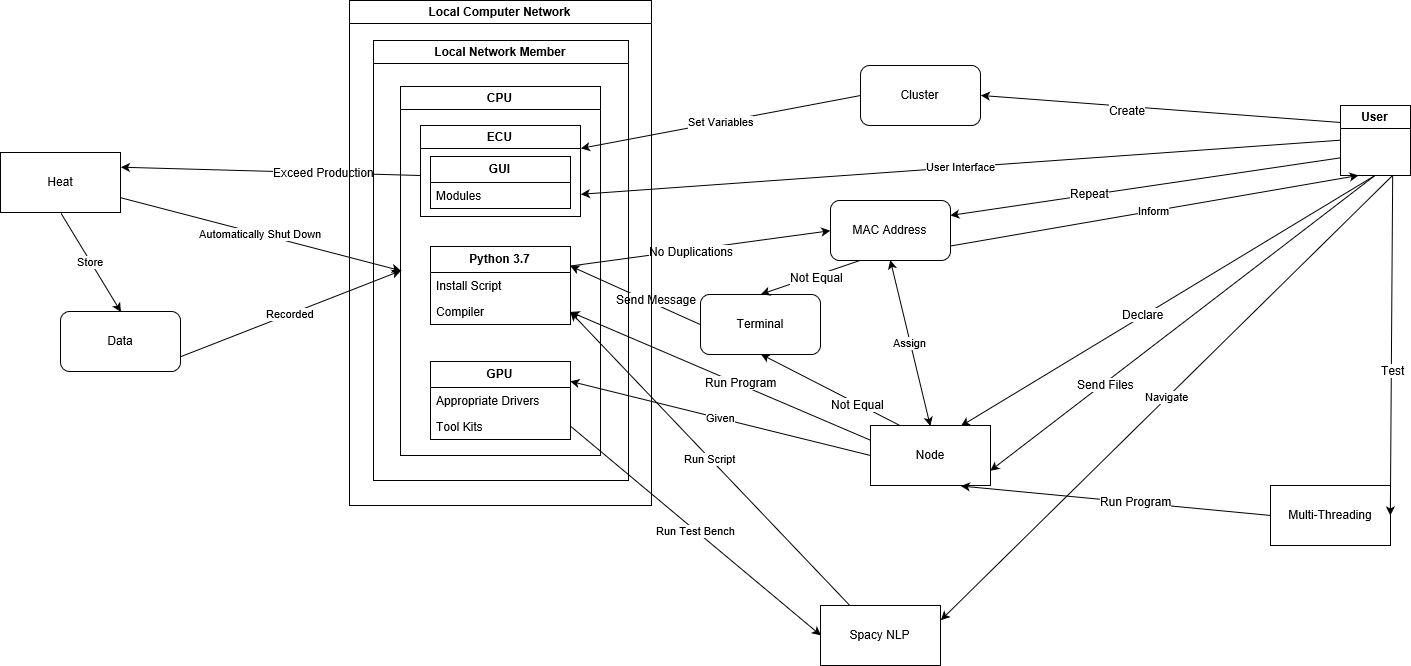

The diagram above was exported from draw.io. Its source (the exported page's mxGraphModel, read from the mxfile embedded in the PNG):
<mxGraphModel grid="1" dx="2489" dy="773" gridSize="10" guides="1" tooltips="1" connect="1" arrows="1" fold="1" page="1" pageScale="1" pageWidth="1100" pageHeight="850" math="0" shadow="0">
  <root>
    <mxCell id="0" />
    <mxCell id="1" parent="0" />
    <mxCell id="hJGmV9GtcrmOvaunyAKO-1" style="swimlane;" value="CPU" parent="1" vertex="1">
      <mxGeometry width="200" height="369" as="geometry" y="111" x="60" />
    </mxCell>
    <mxCell id="hJGmV9GtcrmOvaunyAKO-23" style="swimlane;" value="&#10;ECU&#10;" parent="hJGmV9GtcrmOvaunyAKO-1" vertex="1">
      <mxGeometry width="160" height="91" as="geometry" y="39" x="20" />
    </mxCell>
    <mxCell id="hJGmV9GtcrmOvaunyAKO-79" style="swimlane;fontStyle=1;childLayout=stackLayout;horizontal=1;startSize=26;fillColor=none;horizontalStack=0;resizeParent=1;resizeParentMax=0;resizeLast=0;collapsible=1;marginBottom=0;" value="&#10;GUI&#10;" parent="hJGmV9GtcrmOvaunyAKO-23" vertex="1">
      <mxGeometry width="140" height="52" as="geometry" y="31" x="10" />
    </mxCell>
    <mxCell id="hJGmV9GtcrmOvaunyAKO-80" style="text;strokeColor=none;fillColor=none;align=left;verticalAlign=top;spacingLeft=4;spacingRight=4;overflow=hidden;rotatable=0;points=[[0,0.5],[1,0.5]];portConstraint=eastwest;" value="Modules&#10;" parent="hJGmV9GtcrmOvaunyAKO-79" vertex="1">
      <mxGeometry width="140" height="26" as="geometry" y="26" />
    </mxCell>
    <mxCell id="hJGmV9GtcrmOvaunyAKO-29" style="swimlane;fontStyle=1;childLayout=stackLayout;horizontal=1;startSize=26;fillColor=none;horizontalStack=0;resizeParent=1;resizeParentMax=0;resizeLast=0;collapsible=1;marginBottom=0;" value="&#10;GPU&#10;" parent="hJGmV9GtcrmOvaunyAKO-1" vertex="1">
      <mxGeometry width="140" height="78" as="geometry" y="275" x="30" />
    </mxCell>
    <mxCell id="hJGmV9GtcrmOvaunyAKO-30" style="text;strokeColor=none;fillColor=none;align=left;verticalAlign=top;spacingLeft=4;spacingRight=4;overflow=hidden;rotatable=0;points=[[0,0.5],[1,0.5]];portConstraint=eastwest;" value="Appropriate Drivers&#10;" parent="hJGmV9GtcrmOvaunyAKO-29" vertex="1">
      <mxGeometry width="140" height="26" as="geometry" y="26" />
    </mxCell>
    <mxCell id="hJGmV9GtcrmOvaunyAKO-31" style="text;strokeColor=none;fillColor=none;align=left;verticalAlign=top;spacingLeft=4;spacingRight=4;overflow=hidden;rotatable=0;points=[[0,0.5],[1,0.5]];portConstraint=eastwest;" value="Tool Kits&#10;" parent="hJGmV9GtcrmOvaunyAKO-29" vertex="1">
      <mxGeometry width="140" height="26" as="geometry" y="52" />
    </mxCell>
    <mxCell id="hJGmV9GtcrmOvaunyAKO-51" style="swimlane;fontStyle=1;childLayout=stackLayout;horizontal=1;startSize=26;fillColor=none;horizontalStack=0;resizeParent=1;resizeParentMax=0;resizeLast=0;collapsible=1;marginBottom=0;" value="Python 3.7" parent="hJGmV9GtcrmOvaunyAKO-1" vertex="1">
      <mxGeometry width="140" height="78" as="geometry" y="160" x="30" />
    </mxCell>
    <mxCell id="hJGmV9GtcrmOvaunyAKO-52" style="text;strokeColor=none;fillColor=none;align=left;verticalAlign=top;spacingLeft=4;spacingRight=4;overflow=hidden;rotatable=0;points=[[0,0.5],[1,0.5]];portConstraint=eastwest;" value="Install Script" parent="hJGmV9GtcrmOvaunyAKO-51" vertex="1">
      <mxGeometry width="140" height="26" as="geometry" y="26" />
    </mxCell>
    <mxCell id="hJGmV9GtcrmOvaunyAKO-53" style="text;strokeColor=none;fillColor=none;align=left;verticalAlign=top;spacingLeft=4;spacingRight=4;overflow=hidden;rotatable=0;points=[[0,0.5],[1,0.5]];portConstraint=eastwest;" value="Compiler" parent="hJGmV9GtcrmOvaunyAKO-51" vertex="1">
      <mxGeometry width="140" height="26" as="geometry" y="52" />
    </mxCell>
    <mxCell id="hJGmV9GtcrmOvaunyAKO-24" style="swimlane;startSize=23;" value="User" parent="1" vertex="1">
      <mxGeometry width="70" height="70" as="geometry" y="130" x="1000">
        <mxRectangle width="60" height="23" as="alternateBounds" y="130" x="1000" />
      </mxGeometry>
    </mxCell>
    <mxCell id="hJGmV9GtcrmOvaunyAKO-26" style="endArrow=classic;html=1;entryX=0.75;entryY=0;entryDx=0;entryDy=0;exitX=0.5;exitY=1;exitDx=0;exitDy=0;" value="" target="hJGmV9GtcrmOvaunyAKO-25" source="hJGmV9GtcrmOvaunyAKO-24" parent="1" edge="1">
      <mxGeometry width="50" height="50" as="geometry" relative="1">
        <mxPoint as="sourcePoint" y="150" x="610" />
        <mxPoint as="targetPoint" y="420" x="680" />
      </mxGeometry>
    </mxCell>
    <mxCell id="hJGmV9GtcrmOvaunyAKO-28" style="text;html=1;resizable=0;points=[];align=center;verticalAlign=middle;labelBackgroundColor=#ffffff;" value="Declare&lt;br&gt;" parent="hJGmV9GtcrmOvaunyAKO-26" vertex="1" connectable="0">
      <mxGeometry as="geometry" y="-2" x="0.1189" relative="1">
        <mxPoint as="offset" />
      </mxGeometry>
    </mxCell>
    <mxCell id="hJGmV9GtcrmOvaunyAKO-27" style="endArrow=classic;html=1;exitX=0;exitY=0.5;exitDx=0;exitDy=0;entryX=1;entryY=0.25;entryDx=0;entryDy=0;" value="Given" target="hJGmV9GtcrmOvaunyAKO-29" source="hJGmV9GtcrmOvaunyAKO-25" parent="1" edge="1">
      <mxGeometry width="50" height="50" as="geometry" relative="1">
        <mxPoint as="sourcePoint" y="540" x="450" />
        <mxPoint as="targetPoint" y="480" x="370" />
      </mxGeometry>
    </mxCell>
    <mxCell id="hJGmV9GtcrmOvaunyAKO-33" style="rounded=0;whiteSpace=wrap;html=1;" value="Spacy NLP" parent="1" vertex="1">
      <mxGeometry width="120" height="60" as="geometry" y="630" x="480" />
    </mxCell>
    <mxCell id="hJGmV9GtcrmOvaunyAKO-34" style="endArrow=classic;html=1;exitX=1;exitY=0.5;exitDx=0;exitDy=0;entryX=0;entryY=0.5;entryDx=0;entryDy=0;" value="Run Test Bench" target="hJGmV9GtcrmOvaunyAKO-33" source="hJGmV9GtcrmOvaunyAKO-31" parent="1" edge="1">
      <mxGeometry width="50" height="50" as="geometry" relative="1">
        <mxPoint as="sourcePoint" y="680" x="450" />
        <mxPoint as="targetPoint" y="630" x="500" />
      </mxGeometry>
    </mxCell>
    <mxCell id="hJGmV9GtcrmOvaunyAKO-35" style="endArrow=classic;html=1;exitX=0.75;exitY=1;exitDx=0;exitDy=0;entryX=1;entryY=0.25;entryDx=0;entryDy=0;" value="Navigate" target="hJGmV9GtcrmOvaunyAKO-33" source="hJGmV9GtcrmOvaunyAKO-24" parent="1" edge="1">
      <mxGeometry width="50" height="50" as="geometry" relative="1">
        <mxPoint as="sourcePoint" y="520" x="710" />
        <mxPoint as="targetPoint" y="470" x="760" />
      </mxGeometry>
    </mxCell>
    <mxCell id="hJGmV9GtcrmOvaunyAKO-36" style="endArrow=classic;html=1;exitX=0.25;exitY=0;exitDx=0;exitDy=0;entryX=1;entryY=0.5;entryDx=0;entryDy=0;" value="Run Script" target="hJGmV9GtcrmOvaunyAKO-53" source="hJGmV9GtcrmOvaunyAKO-33" parent="1" edge="1">
      <mxGeometry width="50" height="50" as="geometry" relative="1">
        <mxPoint as="sourcePoint" y="640" x="440" />
        <mxPoint as="targetPoint" y="390" x="310" />
      </mxGeometry>
    </mxCell>
    <mxCell id="hJGmV9GtcrmOvaunyAKO-37" style="rounded=0;whiteSpace=wrap;html=1;" value="Heat" parent="1" vertex="1">
      <mxGeometry width="120" height="60" as="geometry" y="177" x="-340" />
    </mxCell>
    <mxCell id="hJGmV9GtcrmOvaunyAKO-38" style="endArrow=classic;html=1;entryX=1;entryY=0.25;entryDx=0;entryDy=0;" value="" target="hJGmV9GtcrmOvaunyAKO-37" parent="1" edge="1">
      <mxGeometry width="50" height="50" as="geometry" relative="1">
        <mxPoint as="sourcePoint" y="200" x="80" />
        <mxPoint as="targetPoint" y="590" x="480" />
      </mxGeometry>
    </mxCell>
    <mxCell id="hJGmV9GtcrmOvaunyAKO-39" style="text;html=1;resizable=0;points=[];align=center;verticalAlign=middle;labelBackgroundColor=#ffffff;" value="Exceed Production&lt;br&gt;" parent="hJGmV9GtcrmOvaunyAKO-38" vertex="1" connectable="0">
      <mxGeometry as="geometry" y="-1" x="-0.3476" relative="1">
        <mxPoint as="offset" />
      </mxGeometry>
    </mxCell>
    <mxCell id="hJGmV9GtcrmOvaunyAKO-41" style="endArrow=classic;html=1;exitX=1;exitY=0.75;exitDx=0;exitDy=0;entryX=0;entryY=0.5;entryDx=0;entryDy=0;" value="Automatically Shut Down" target="hJGmV9GtcrmOvaunyAKO-1" source="hJGmV9GtcrmOvaunyAKO-37" parent="1" edge="1">
      <mxGeometry width="50" height="50" as="geometry" relative="1">
        <mxPoint as="sourcePoint" y="300" x="430" />
        <mxPoint as="targetPoint" y="250" x="480" />
      </mxGeometry>
    </mxCell>
    <mxCell id="hJGmV9GtcrmOvaunyAKO-42" style="rounded=1;whiteSpace=wrap;html=1;" value="Data" parent="1" vertex="1">
      <mxGeometry width="120" height="60" as="geometry" y="336" x="-280" />
    </mxCell>
    <mxCell id="hJGmV9GtcrmOvaunyAKO-45" style="endArrow=classic;html=1;exitX=0.5;exitY=1;exitDx=0;exitDy=0;entryX=0.5;entryY=0;entryDx=0;entryDy=0;" value="Store" target="hJGmV9GtcrmOvaunyAKO-42" source="hJGmV9GtcrmOvaunyAKO-37" parent="1" edge="1">
      <mxGeometry width="50" height="50" as="geometry" relative="1">
        <mxPoint as="sourcePoint" y="290" x="560" />
        <mxPoint as="targetPoint" y="240" x="610" />
      </mxGeometry>
    </mxCell>
    <mxCell id="hJGmV9GtcrmOvaunyAKO-46" style="endArrow=classic;html=1;exitX=1;exitY=0.75;exitDx=0;exitDy=0;entryX=0;entryY=0.5;entryDx=0;entryDy=0;" value="Recorded" target="hJGmV9GtcrmOvaunyAKO-1" source="hJGmV9GtcrmOvaunyAKO-42" parent="1" edge="1">
      <mxGeometry width="50" height="50" as="geometry" relative="1">
        <mxPoint as="sourcePoint" y="320" x="490" />
        <mxPoint as="targetPoint" y="270" x="540" />
      </mxGeometry>
    </mxCell>
    <mxCell id="hJGmV9GtcrmOvaunyAKO-47" style="rounded=0;whiteSpace=wrap;html=1;" value="Multi-Threading" parent="1" vertex="1">
      <mxGeometry width="120" height="60" as="geometry" y="510" x="930" />
    </mxCell>
    <mxCell id="hJGmV9GtcrmOvaunyAKO-48" style="endArrow=classic;html=1;exitX=0.75;exitY=1;exitDx=0;exitDy=0;entryX=1;entryY=0.5;entryDx=0;entryDy=0;" value="" target="hJGmV9GtcrmOvaunyAKO-47" source="hJGmV9GtcrmOvaunyAKO-24" parent="1" edge="1">
      <mxGeometry width="50" height="50" as="geometry" relative="1">
        <mxPoint as="sourcePoint" y="530" x="710" />
        <mxPoint as="targetPoint" y="480" x="760" />
      </mxGeometry>
    </mxCell>
    <mxCell id="hJGmV9GtcrmOvaunyAKO-49" style="text;html=1;resizable=0;points=[];align=center;verticalAlign=middle;labelBackgroundColor=#ffffff;" value="Test&lt;br&gt;" parent="hJGmV9GtcrmOvaunyAKO-48" vertex="1" connectable="0">
      <mxGeometry as="geometry" y="1" x="0.1435" relative="1">
        <mxPoint as="offset" />
      </mxGeometry>
    </mxCell>
    <mxCell id="hJGmV9GtcrmOvaunyAKO-54" style="endArrow=classic;html=1;exitX=0;exitY=0.25;exitDx=0;exitDy=0;entryX=1;entryY=0.5;entryDx=0;entryDy=0;" value="" target="hJGmV9GtcrmOvaunyAKO-53" source="hJGmV9GtcrmOvaunyAKO-25" parent="1" edge="1">
      <mxGeometry width="50" height="50" as="geometry" relative="1">
        <mxPoint as="sourcePoint" y="490" x="460" />
        <mxPoint as="targetPoint" y="440" x="510" />
      </mxGeometry>
    </mxCell>
    <mxCell id="hJGmV9GtcrmOvaunyAKO-55" style="text;html=1;resizable=0;points=[];align=center;verticalAlign=middle;labelBackgroundColor=#ffffff;" value="Run Program&lt;br&gt;" parent="hJGmV9GtcrmOvaunyAKO-54" vertex="1" connectable="0">
      <mxGeometry as="geometry" y="-2" x="-0.1267" relative="1">
        <mxPoint as="offset" />
      </mxGeometry>
    </mxCell>
    <mxCell id="hJGmV9GtcrmOvaunyAKO-56" style="endArrow=classic;html=1;exitX=0.5;exitY=1;exitDx=0;exitDy=0;entryX=1;entryY=0.75;entryDx=0;entryDy=0;" value="" target="hJGmV9GtcrmOvaunyAKO-25" source="hJGmV9GtcrmOvaunyAKO-24" parent="1" edge="1">
      <mxGeometry width="50" height="50" as="geometry" relative="1">
        <mxPoint as="sourcePoint" y="450" x="570" />
        <mxPoint as="targetPoint" y="400" x="620" />
      </mxGeometry>
    </mxCell>
    <mxCell id="hJGmV9GtcrmOvaunyAKO-57" style="text;html=1;resizable=0;points=[];align=center;verticalAlign=middle;labelBackgroundColor=#ffffff;" value="Send Files&lt;br&gt;" parent="hJGmV9GtcrmOvaunyAKO-56" vertex="1" connectable="0">
      <mxGeometry as="geometry" y="1" x="0.4069" relative="1">
        <mxPoint as="offset" />
      </mxGeometry>
    </mxCell>
    <mxCell id="hJGmV9GtcrmOvaunyAKO-58" style="endArrow=classic;html=1;exitX=0;exitY=0.25;exitDx=0;exitDy=0;entryX=1;entryY=0.5;entryDx=0;entryDy=0;" value="" target="hJGmV9GtcrmOvaunyAKO-60" source="hJGmV9GtcrmOvaunyAKO-24" parent="1" edge="1">
      <mxGeometry width="50" height="50" as="geometry" relative="1">
        <mxPoint as="sourcePoint" y="380" x="680" />
        <mxPoint as="targetPoint" y="330" x="730" />
      </mxGeometry>
    </mxCell>
    <mxCell id="hJGmV9GtcrmOvaunyAKO-59" style="text;html=1;resizable=0;points=[];align=center;verticalAlign=middle;labelBackgroundColor=#ffffff;" value="Create&lt;br&gt;" parent="hJGmV9GtcrmOvaunyAKO-58" vertex="1" connectable="0">
      <mxGeometry as="geometry" y="3" x="0.1891" relative="1">
        <mxPoint as="offset" />
      </mxGeometry>
    </mxCell>
    <mxCell id="hJGmV9GtcrmOvaunyAKO-60" style="rounded=1;whiteSpace=wrap;html=1;" value="Cluster" parent="1" vertex="1">
      <mxGeometry width="120" height="60" as="geometry" y="90" x="520" />
    </mxCell>
    <mxCell id="hJGmV9GtcrmOvaunyAKO-62" style="endArrow=classic;html=1;exitX=0;exitY=0.5;exitDx=0;exitDy=0;entryX=1;entryY=0.25;entryDx=0;entryDy=0;" value="Set Variables" target="hJGmV9GtcrmOvaunyAKO-23" source="hJGmV9GtcrmOvaunyAKO-60" parent="1" edge="1">
      <mxGeometry width="50" height="50" as="geometry" relative="1">
        <mxPoint as="sourcePoint" y="330" x="390" />
        <mxPoint as="targetPoint" y="250" x="290" />
      </mxGeometry>
    </mxCell>
    <mxCell id="hJGmV9GtcrmOvaunyAKO-63" style="rounded=1;whiteSpace=wrap;html=1;" value="MAC Address" parent="1" vertex="1">
      <mxGeometry width="120" height="60" as="geometry" y="225" x="490" />
    </mxCell>
    <mxCell id="hJGmV9GtcrmOvaunyAKO-64" style="endArrow=classic;html=1;exitX=0;exitY=0.75;exitDx=0;exitDy=0;entryX=1;entryY=0.25;entryDx=0;entryDy=0;" value="" target="hJGmV9GtcrmOvaunyAKO-63" source="hJGmV9GtcrmOvaunyAKO-24" parent="1" edge="1">
      <mxGeometry width="50" height="50" as="geometry" relative="1">
        <mxPoint as="sourcePoint" y="730" x="270" />
        <mxPoint as="targetPoint" y="680" x="320" />
      </mxGeometry>
    </mxCell>
    <mxCell id="hJGmV9GtcrmOvaunyAKO-67" style="text;html=1;resizable=0;points=[];align=center;verticalAlign=middle;labelBackgroundColor=#ffffff;" value="Repeat&lt;br&gt;" parent="hJGmV9GtcrmOvaunyAKO-64" vertex="1" connectable="0">
      <mxGeometry as="geometry" y="-2" x="0.2875" relative="1">
        <mxPoint as="offset" />
      </mxGeometry>
    </mxCell>
    <mxCell id="hJGmV9GtcrmOvaunyAKO-68" style="endArrow=classic;startArrow=classic;html=1;exitX=0.5;exitY=0;exitDx=0;exitDy=0;entryX=0.5;entryY=1;entryDx=0;entryDy=0;" value="Assign" target="hJGmV9GtcrmOvaunyAKO-63" source="hJGmV9GtcrmOvaunyAKO-25" parent="1" edge="1">
      <mxGeometry width="50" height="50" as="geometry" relative="1">
        <mxPoint as="sourcePoint" y="400" x="510" />
        <mxPoint as="targetPoint" y="350" x="560" />
      </mxGeometry>
    </mxCell>
    <mxCell id="hJGmV9GtcrmOvaunyAKO-69" style="endArrow=classic;html=1;exitX=1;exitY=0.75;exitDx=0;exitDy=0;entryX=0.25;entryY=1;entryDx=0;entryDy=0;" value="Inform" target="hJGmV9GtcrmOvaunyAKO-24" source="hJGmV9GtcrmOvaunyAKO-63" parent="1" edge="1">
      <mxGeometry width="50" height="50" as="geometry" relative="1">
        <mxPoint as="sourcePoint" y="410" x="740" />
        <mxPoint as="targetPoint" y="360" x="790" />
      </mxGeometry>
    </mxCell>
    <mxCell id="hJGmV9GtcrmOvaunyAKO-70" style="endArrow=classic;html=1;exitX=1;exitY=0.25;exitDx=0;exitDy=0;entryX=0;entryY=0.5;entryDx=0;entryDy=0;" value="" target="hJGmV9GtcrmOvaunyAKO-63" source="hJGmV9GtcrmOvaunyAKO-51" parent="1" edge="1">
      <mxGeometry width="50" height="50" as="geometry" relative="1">
        <mxPoint as="sourcePoint" y="440" x="380" />
        <mxPoint as="targetPoint" y="390" x="430" />
      </mxGeometry>
    </mxCell>
    <mxCell id="hJGmV9GtcrmOvaunyAKO-71" style="text;html=1;resizable=0;points=[];align=center;verticalAlign=middle;labelBackgroundColor=#ffffff;" value="No Duplications&lt;br&gt;" parent="hJGmV9GtcrmOvaunyAKO-70" vertex="1" connectable="0">
      <mxGeometry as="geometry" y="-1" x="-0.0804" relative="1">
        <mxPoint as="offset" />
      </mxGeometry>
    </mxCell>
    <mxCell id="hJGmV9GtcrmOvaunyAKO-72" style="rounded=1;whiteSpace=wrap;html=1;" value="Terminal" parent="1" vertex="1">
      <mxGeometry width="120" height="60" as="geometry" y="319" x="360" />
    </mxCell>
    <mxCell id="hJGmV9GtcrmOvaunyAKO-73" style="endArrow=classic;html=1;exitX=0;exitY=0.5;exitDx=0;exitDy=0;entryX=1;entryY=0.25;entryDx=0;entryDy=0;" value="" target="hJGmV9GtcrmOvaunyAKO-51" source="hJGmV9GtcrmOvaunyAKO-72" parent="1" edge="1">
      <mxGeometry width="50" height="50" as="geometry" relative="1">
        <mxPoint as="sourcePoint" y="790" x="140" />
        <mxPoint as="targetPoint" y="740" x="190" />
      </mxGeometry>
    </mxCell>
    <mxCell id="hJGmV9GtcrmOvaunyAKO-74" style="text;html=1;resizable=0;points=[];align=center;verticalAlign=middle;labelBackgroundColor=#ffffff;" value="Send Message&lt;br&gt;" parent="hJGmV9GtcrmOvaunyAKO-73" vertex="1" connectable="0">
      <mxGeometry as="geometry" y="-5" x="-0.2791" relative="1">
        <mxPoint as="offset" />
      </mxGeometry>
    </mxCell>
    <mxCell id="hJGmV9GtcrmOvaunyAKO-75" style="endArrow=classic;html=1;exitX=0.25;exitY=0;exitDx=0;exitDy=0;entryX=0.5;entryY=1;entryDx=0;entryDy=0;" value="" target="hJGmV9GtcrmOvaunyAKO-72" source="hJGmV9GtcrmOvaunyAKO-25" parent="1" edge="1">
      <mxGeometry width="50" height="50" as="geometry" relative="1">
        <mxPoint as="sourcePoint" y="680" x="860" />
        <mxPoint as="targetPoint" y="630" x="910" />
      </mxGeometry>
    </mxCell>
    <mxCell id="hJGmV9GtcrmOvaunyAKO-78" style="text;html=1;resizable=0;points=[];align=center;verticalAlign=middle;labelBackgroundColor=#ffffff;" value="Not Equal&lt;br&gt;" parent="hJGmV9GtcrmOvaunyAKO-75" vertex="1" connectable="0">
      <mxGeometry as="geometry" x="-0.3648" relative="1">
        <mxPoint as="offset" />
      </mxGeometry>
    </mxCell>
    <mxCell id="hJGmV9GtcrmOvaunyAKO-76" style="endArrow=classic;html=1;exitX=0.25;exitY=1;exitDx=0;exitDy=0;entryX=0.5;entryY=0;entryDx=0;entryDy=0;" value="" target="hJGmV9GtcrmOvaunyAKO-72" source="hJGmV9GtcrmOvaunyAKO-63" parent="1" edge="1">
      <mxGeometry width="50" height="50" as="geometry" relative="1">
        <mxPoint as="sourcePoint" y="670" x="870" />
        <mxPoint as="targetPoint" y="620" x="920" />
      </mxGeometry>
    </mxCell>
    <mxCell id="hJGmV9GtcrmOvaunyAKO-77" style="text;html=1;resizable=0;points=[];align=center;verticalAlign=middle;labelBackgroundColor=#ffffff;" value="Not Equal&lt;br&gt;" parent="hJGmV9GtcrmOvaunyAKO-76" vertex="1" connectable="0">
      <mxGeometry as="geometry" y="2" x="-0.1093" relative="1">
        <mxPoint as="offset" x="-1" />
      </mxGeometry>
    </mxCell>
    <mxCell id="hJGmV9GtcrmOvaunyAKO-83" style="endArrow=classic;html=1;exitX=0;exitY=0.5;exitDx=0;exitDy=0;entryX=1;entryY=0.75;entryDx=0;entryDy=0;" value="User Interface" target="hJGmV9GtcrmOvaunyAKO-23" source="hJGmV9GtcrmOvaunyAKO-24" parent="1" edge="1">
      <mxGeometry width="50" height="50" as="geometry" relative="1">
        <mxPoint as="sourcePoint" y="730" x="270" />
        <mxPoint as="targetPoint" y="680" x="320" />
      </mxGeometry>
    </mxCell>
    <mxCell id="hJGmV9GtcrmOvaunyAKO-25" style="rounded=0;whiteSpace=wrap;html=1;" value="Node" parent="1" vertex="1">
      <mxGeometry width="120" height="60" as="geometry" y="450" x="530" />
    </mxCell>
    <mxCell id="hJGmV9GtcrmOvaunyAKO-84" style="endArrow=classic;html=1;exitX=0;exitY=0.5;exitDx=0;exitDy=0;entryX=0.75;entryY=1;entryDx=0;entryDy=0;" value="" target="hJGmV9GtcrmOvaunyAKO-25" source="hJGmV9GtcrmOvaunyAKO-47" parent="1" edge="1">
      <mxGeometry width="50" height="50" as="geometry" relative="1">
        <mxPoint as="sourcePoint" y="630" x="660" />
        <mxPoint as="targetPoint" y="435" x="230" />
      </mxGeometry>
    </mxCell>
    <mxCell id="hJGmV9GtcrmOvaunyAKO-85" style="text;html=1;resizable=0;points=[];align=center;verticalAlign=middle;labelBackgroundColor=#ffffff;" value="Run Program&lt;br&gt;" parent="hJGmV9GtcrmOvaunyAKO-84" vertex="1" connectable="0">
      <mxGeometry as="geometry" y="-2" x="-0.1267" relative="1">
        <mxPoint as="offset" />
      </mxGeometry>
    </mxCell>
    <mxCell id="hJGmV9GtcrmOvaunyAKO-89" style="swimlane;" value="&#10;Local Computer Network&#10;" parent="1" vertex="1">
      <mxGeometry width="302" height="505" as="geometry" y="25" x="9" />
    </mxCell>
    <mxCell id="hJGmV9GtcrmOvaunyAKO-88" style="swimlane;" value="&#10;Local Network Member&#10;" parent="hJGmV9GtcrmOvaunyAKO-89" vertex="1">
      <mxGeometry width="255" height="440" as="geometry" y="40" x="24" />
    </mxCell>
  </root>
</mxGraphModel>